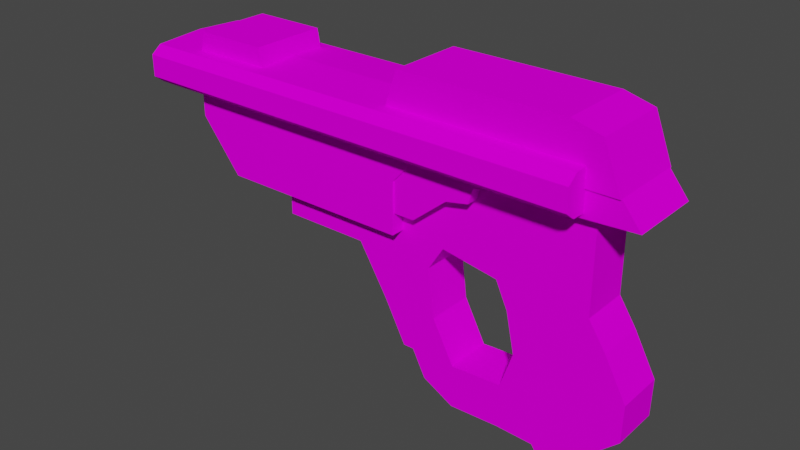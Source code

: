 # Source: PistolModel.blend  (saved by Blender 2.93.20; exported with 4.5.12 LTS)
import bpy
from mathutils import Matrix  # noqa: F401  (used for matrix-valued properties, if any)

bpy.ops.wm.read_factory_settings(use_empty=True)
scene = bpy.context.scene
scene.name = 'Scene'

# ---- collections
col_collection = bpy.data.collections.new('Collection'); scene.collection.children.link(col_collection)

# ---- images (referenced by path relative to the original .blend; pixels are not part of the script)
import os
ASSET_DIR = os.environ.get("B2B_ASSET_DIR", "")  # directory of the original .blend (textures are referenced by path, not embedded)
HERE = os.path.dirname(os.path.abspath(__file__))  # packed textures are extracted next to this script under _unpacked/

def load_image(name, relpath, width, height, colorspace="sRGB"):
    """Load a texture the original file referenced (path relative to the .blend, or extracted next to this script)."""
    p = next((c for c in (os.path.join(HERE, relpath), os.path.join(ASSET_DIR, relpath)) if relpath and os.path.exists(c)), "")
    if p:
        img = bpy.data.images.load(p, check_existing=True)
        img.name = name
    else:  # same state as the original file: an image datablock whose file is absent (Cycles renders it pink)
        img = bpy.data.images.new(name, width, height)
        img.source = "FILE"
        img.filepath = "//" + (relpath or name)
    img.colorspace_settings.name = colorspace
    return img
img_material_001_base_color = load_image('Material.001 Base Color', 'Textures/Material.001 Base Color.png', 1024, 1024, 'sRGB')

# ---- materials (node trees are filled in below, after node groups)
mat_basematerial = bpy.data.materials.new('BaseMaterial')
mat_basematerial.use_transparent_shadow = False

# ---- material node trees
mat_basematerial.use_nodes = True; mat_basematerial.node_tree.nodes.clear()
_N = mat_basematerial.node_tree.nodes; _L = mat_basematerial.node_tree.links
n0 = _N.new('ShaderNodeBsdfPrincipled'); n0.name = 'Principled BSDF'; n0.location = (10, 300)
n0.distribution = 'GGX'
n0.subsurface_method = 'BURLEY'
n0.inputs[2].default_value = 0.0
n0.inputs[3].default_value = 1.45
n0.inputs[13].default_value = 0.0
n0.inputs[27].default_value = (0.0, 0.0, 0.0, 1.0)
n0.inputs[28].default_value = 1.0
n1 = _N.new('ShaderNodeOutputMaterial'); n1.name = 'Material Output'; n1.location = (300, 300)
n2 = _N.new('ShaderNodeTexImage'); n2.name = 'Image Texture'; n2.location = (-280, 279)
n2.image = img_material_001_base_color
n2.interpolation = 'Closest'
_L.new(n0.outputs[0], n1.inputs[0])
_L.new(n2.outputs[0], n0.inputs[0])
n1.is_active_output = True

# ---- world
world_world = bpy.data.worlds.new('World'); scene.world = world_world
world_world.use_nodes = True; world_world.node_tree.nodes.clear()
_N = world_world.node_tree.nodes; _L = world_world.node_tree.links
n0 = _N.new('ShaderNodeOutputWorld'); n0.name = 'World Output'; n0.location = (300, 300)
n1 = _N.new('ShaderNodeBackground'); n1.name = 'Background'; n1.location = (10, 300)
n1.inputs[0].default_value = (0.05088, 0.05088, 0.05088, 1.0)
_L.new(n1.outputs[0], n0.inputs[0])
n0.is_active_output = True
world_world.color = (0.05088, 0.05088, 0.05088)
world_world.use_sun_shadow = False
world_world.sun_shadow_jitter_overblur = 0.0

# ---- meshes
me_cube = bpy.data.meshes.new('Cube')
me_cube.from_pydata([(-1.115, -0.2711, 0.5148), (-1.115, -0.2711, 0.8619), (0.3408, -0.2587, 0.4973), (-1.115, 0.0, 0.8619), (-0.2709, -0.2711, 0.5148), (-0.1505, -0.2711, 0.8619), (0.3408, -0.2587, 0.8767), (-0.1505, 0.0, 0.8619), (-1.745, 0.0, 0.5148), (-1.745, -0.2711, 0.5148), (-1.745, -0.2711, 0.8619), (-1.745, 0.0, 0.8619), (-1.167, -0.2711, 1.123), (-1.167, 0.0, 1.123), (-1.693, -0.2711, 1.123), (-1.693, 0.0, 1.123), (0.2673, 0.0, 0.8619), (-0.05398, 0.0, 0.5148), (-0.05398, -0.2711, 0.5148), (0.2673, -0.2711, 0.8619), (-0.02609, 0.0, 1.233), (-0.02609, -0.2711, 1.233), (0.2673, 0.0, 1.233), (0.2673, -0.2711, 1.233), (1.14, 0.0, 0.8619), (1.14, -0.2711, 0.8619), (1.14, 0.0, 1.233), (1.14, -0.2711, 1.233), (1.474, 0.0, 0.8619), (1.474, -0.2711, 0.8619), (1.35, 0.0, 1.178), (1.35, -0.2711, 1.178), (-1.115, 0.0, 0.1469), (-1.115, -0.2711, 0.1469), (-0.2709, 0.0, 0.1469), (-0.2709, -0.2711, 0.1469), (-0.05398, -0.2711, 0.1469), (-1.449, 0.0, 0.1469), (-1.449, -0.2711, 0.1469), (-0.05398, 0.0, 0.1469), (0.3408, 0.0, 0.4973), (0.3408, 0.0, 0.8767), (0.5026, -0.2587, 0.5303), (0.5367, -0.2587, 0.8767), (0.5026, 0.0, 0.5303), (0.5367, 0.0, 0.8767), (0.3408, -0.2587, 0.6428), (0.3408, 0.0, 0.6428), (0.5367, 0.0, 0.6428), (0.5367, -0.2587, 0.6428), (0.09628, 0.0, 0.2957), (0.09628, -0.2587, 0.2957), (0.09628, -0.2587, 0.6428), (0.09628, -0.2587, 0.8767), (0.09628, 0.0, 0.8767), (0.09628, 0.0, 0.6428), (-0.1134, 0.0, 0.2957), (-0.1134, -0.2587, 0.2957), (-0.1134, -0.2587, 0.6428), (-0.1134, -0.2587, 0.8767), (-0.1134, 0.0, 0.8767), (-0.1134, 0.0, 0.6428), (1.463, 0.0, 0.8767), (1.463, -0.2587, 0.8767), (1.605, 0.0, 0.7001), (1.605, -0.2587, 0.7001), (-1.033, -0.1719, -0.05159), (-1.033, -0.1719, 0.1591), (-1.033, 0.0, -0.05159), (-1.033, 0.0, 0.1591), (-0.411, -0.1719, -0.05159), (-0.411, -0.1719, 0.1591), (-0.411, 0.0, -0.05159), (-0.411, 0.0, 0.1591), (-0.07172, 0.0, 0.1591), (-0.07172, 0.0, -0.05159), (-0.07172, -0.1719, -0.05159), (-0.07172, -0.1719, 0.1591), (0.262, 0.0, 0.1191), (0.1551, 0.0, -0.05159), (0.1551, -0.1719, -0.05159), (0.262, -0.1719, 0.1191), (-0.1988, -0.1719, -0.4022), (-0.1988, 0.0, -0.4022), (-0.0285, -0.1719, -0.4022), (-0.0285, 0.0, -0.4022), (0.1983, -0.1719, -0.4022), (0.1983, 0.0, -0.4022), (-0.04217, -0.1719, -0.6998), (-0.04217, 0.0, -0.6998), (0.03311, -0.1719, -0.6998), (0.03311, 0.0, -0.6998), (0.3549, -0.1719, -0.6998), (0.3549, 0.0, -0.6998), (0.1297, -0.1719, -0.8873), (0.1297, 0.0, -0.8873), (0.3549, -0.1719, -1.008), (0.3549, 0.0, -1.008), (-0.07172, 0.0, 0.5201), (-0.07172, -0.1719, 0.5201), (0.262, 0.0, 0.5201), (0.262, -0.1719, 0.5201), (0.6618, 0.0, 0.05417), (0.6618, -0.1719, 0.05417), (0.6618, 0.0, 0.5201), (0.6618, -0.1719, 0.5201), (0.262, 0.0, 0.673), (0.262, -0.1719, 0.673), (0.6618, 0.0, 0.673), (0.6618, -0.1719, 0.673), (1.299, 0.0, 0.03484), (1.299, -0.1719, 0.03484), (1.299, 0.0, 0.5201), (1.299, -0.1719, 0.5201), (1.299, 0.0, 0.673), (1.299, -0.1719, 0.673), (0.7478, 0.0, -0.1309), (0.7478, -0.1719, -0.1309), (1.421, 0.0, -0.1502), (1.421, -0.1719, -0.1502), (0.8087, 0.0, -0.417), (0.8087, -0.1719, -0.417), (1.577, 0.0, -0.4363), (1.577, -0.1719, -0.4363), (0.7206, 0.0, -0.6793), (0.7206, -0.1719, -0.6793), (1.571, 0.0, -0.6987), (1.571, -0.1719, -0.6987), (0.7134, 0.0, -0.9942), (0.7134, -0.1719, -0.9942), (1.232, 0.0, -1.014), (1.232, -0.1719, -1.014), (0.9778, -0.1719, -1.004), (0.9606, 0.0, -1.003), (1.14, 0.0, -1.117), (1.14, -0.1719, -1.117), (1.056, -0.1719, -1.117), (1.05, 0.0, -1.117), (-2.048, 0.0, 0.8521), (1.257, 0.0, 0.8521), (-2.048, 0.0, 0.7748), (1.257, 0.0, 0.7748), (-2.048, 0.0, 0.7182), (1.257, 0.0, 0.7182), (-2.048, 0.0, 0.6975), (1.257, 0.0, 0.6975), (-2.048, -0.3591, 0.7182), (1.257, -0.3591, 0.7182), (-2.048, -0.4326, 0.7748), (1.257, -0.4326, 0.7748), (-2.048, -0.4326, 0.8521), (1.257, -0.4326, 0.8521), (-2.048, -0.4326, 0.9295), (1.257, -0.4326, 0.9295), (-2.048, -0.3591, 0.9861), (1.257, -0.3591, 0.9861), (-2.048, 0.0, 1.007), (1.257, 0.0, 1.007), (-2.048, 0.0, 0.9861), (1.257, 0.0, 0.9861), (-2.048, 0.0, 0.9295), (1.257, 0.0, 0.9295)], [], [(0, 1, 10, 9), (7, 5, 21, 20), (4, 5, 1, 0), (0, 9, 38, 33), (7, 3, 1, 5), (9, 10, 11, 8), (1, 3, 13, 12), (4, 0, 33, 35), (12, 13, 15, 14), (10, 1, 12, 14), (11, 10, 14, 15), (17, 16, 19, 18), (5, 4, 18, 19), (9, 8, 37, 38), (20, 21, 23, 22), (5, 19, 23, 21), (22, 23, 27, 26), (26, 27, 31, 30), (19, 16, 24, 25), (23, 19, 25, 27), (29, 28, 30, 31), (25, 24, 28, 29), (27, 25, 29, 31), (32, 34, 35, 33), (32, 33, 38, 37), (35, 34, 39, 36), (18, 4, 35, 36), (17, 18, 36, 39), (6, 41, 54, 53), (47, 41, 45, 48), (48, 45, 62, 64), (49, 43, 6, 46), (40, 44, 42, 2), (45, 41, 6, 43), (42, 49, 46, 2), (44, 48, 49, 42), (40, 47, 48, 44), (41, 47, 55, 54), (53, 54, 60, 59), (51, 52, 58, 57), (40, 2, 51, 50), (47, 40, 50, 55), (2, 46, 52, 51), (46, 6, 53, 52), (58, 59, 60, 61), (57, 58, 61, 56), (50, 51, 57, 56), (54, 55, 61, 60), (55, 50, 56, 61), (52, 53, 59, 58), (64, 62, 63, 65), (45, 43, 63, 62), (49, 48, 64, 65), (43, 49, 65, 63), (66, 67, 69, 68), (68, 69, 73, 72), (73, 71, 77, 74), (70, 71, 67, 66), (68, 72, 70, 66), (73, 69, 67, 71), (77, 76, 80, 81), (72, 73, 74, 75), (71, 70, 76, 77), (75, 79, 87, 85), (79, 78, 81, 80), (76, 70, 82, 84), (100, 101, 107, 106), (75, 74, 78, 79), (82, 83, 89, 88), (83, 85, 91, 89), (80, 76, 84, 86), (70, 72, 83, 82), (72, 75, 85, 83), (79, 80, 86, 87), (88, 89, 91, 90), (90, 91, 95, 94), (86, 84, 90, 92), (84, 82, 88, 90), (85, 87, 93, 91), (87, 86, 92, 93), (94, 95, 97, 96), (91, 93, 97, 95), (92, 96, 129, 125), (92, 90, 94, 96), (98, 99, 101, 100), (78, 74, 98, 100), (74, 77, 99, 98), (77, 81, 101, 99), (102, 104, 112, 110), (81, 78, 102, 103), (78, 100, 104, 102), (101, 81, 103, 105), (106, 107, 109, 108), (101, 105, 109, 107), (104, 100, 106, 108), (104, 108, 114, 112), (111, 110, 112, 113), (113, 112, 114, 115), (102, 110, 118, 116), (108, 109, 115, 114), (109, 105, 113, 115), (105, 103, 111, 113), (117, 116, 120, 121), (103, 102, 116, 117), (110, 111, 119, 118), (111, 103, 117, 119), (123, 121, 125, 127), (119, 117, 121, 123), (118, 119, 123, 122), (116, 118, 122, 120), (124, 126, 130, 133, 128), (122, 123, 127, 126), (120, 122, 126, 124), (121, 120, 124, 125), (129, 128, 133, 132), (92, 125, 124, 93), (127, 125, 129, 132, 131), (126, 127, 131, 130), (136, 137, 134, 135), (133, 130, 134, 137), (130, 131, 135, 134), (132, 133, 137, 136), (131, 132, 136, 135), (96, 97, 128, 129), (138, 139, 141, 140), (140, 141, 143, 142), (142, 143, 145, 144), (144, 145, 147, 146), (146, 147, 149, 148), (148, 149, 151, 150), (150, 151, 153, 152), (152, 153, 155, 154), (154, 155, 157, 156), (156, 157, 159, 158), (141, 139, 161, 159, 157, 155, 153, 151, 149, 147, 145, 143), (158, 159, 161, 160), (160, 161, 139, 138), (138, 140, 142, 144, 146, 148, 150, 152, 154, 156, 158, 160)])
_uv = me_cube.uv_layers.new(name='UVMap')
_uv.uv.foreach_set('vector', [0.6783, 0.4262, 0.7343, 0.4262, 0.7343, 0.5278, 0.6783, 0.5278, 0.4137, 0.8269, 0.4594, 0.8269, 0.4594, 0.8874, 0.4137, 0.8874, 0.6783, 0.2899, 0.7343, 0.2704, 0.7343, 0.4262, 0.6783, 0.4262, 0.6783, 0.4262, 0.6783, 0.5278, 0.6189, 0.48, 0.6189, 0.4262, 0.5421, 0.6571, 0.5421, 0.8128, 0.4984, 0.8128, 0.4984, 0.6571, 0.6646, 0.6103, 0.6646, 0.6687, 0.6189, 0.6687, 0.6189, 0.6103, 0.2224, 0.8848, 0.2224, 0.8409, 0.2652, 0.8409, 0.2652, 0.8848, 0.6783, 0.2899, 0.6783, 0.4262, 0.6189, 0.4262, 0.6189, 0.2899, 0.2661, 0.8245, 0.2224, 0.8245, 0.2224, 0.7397, 0.2661, 0.7397, 0.7343, 0.5278, 0.7343, 0.4262, 0.7765, 0.4346, 0.7765, 0.5194, 0.6189, 0.6687, 0.6646, 0.6687, 0.6646, 0.7118, 0.6189, 0.7118, 0.4619, 0.7527, 0.4619, 0.8104, 0.4137, 0.8104, 0.4137, 0.7527, 0.7343, 0.2704, 0.6783, 0.2899, 0.6783, 0.2549, 0.7343, 0.203, 0.6646, 0.6103, 0.6189, 0.6103, 0.6189, 0.5442, 0.6646, 0.5442, 0.5586, 0.4459, 0.6025, 0.4459, 0.6025, 0.4934, 0.5586, 0.4933, 0.7343, 0.2704, 0.7343, 0.203, 0.7942, 0.203, 0.7942, 0.2504, 0.5586, 0.4933, 0.6025, 0.4934, 0.6024, 0.6346, 0.5586, 0.6346, 0.5586, 0.6346, 0.6024, 0.6346, 0.6025, 0.6686, 0.5586, 0.6686, 0.5421, 0.6407, 0.4984, 0.6407, 0.4984, 0.4998, 0.5421, 0.4998, 0.7942, 0.203, 0.7343, 0.203, 0.7343, 0.06214, 0.7942, 0.06214, 0.4984, 0.8293, 0.5432, 0.8293, 0.5432, 0.8827, 0.4984, 0.8827, 0.5421, 0.4998, 0.4984, 0.4998, 0.4984, 0.4459, 0.5421, 0.4459, 0.7942, 0.06214, 0.7343, 0.06214, 0.7343, 0.008213, 0.7853, 0.02834, 0.4137, 0.6172, 0.4137, 0.4809, 0.4575, 0.4809, 0.4575, 0.6172, 0.4137, 0.6172, 0.4575, 0.6172, 0.4575, 0.6709, 0.4137, 0.6709, 0.4575, 0.4809, 0.4137, 0.4809, 0.4137, 0.4459, 0.4575, 0.4459, 0.6783, 0.2549, 0.6783, 0.2899, 0.6189, 0.2899, 0.6189, 0.2549, 0.4619, 0.7527, 0.4137, 0.7527, 0.4137, 0.6874, 0.4619, 0.6874, 0.3555, 0.6269, 0.3973, 0.6269, 0.3973, 0.6664, 0.3555, 0.6664, 0.2225, 0.65, 0.1848, 0.65, 0.1848, 0.6184, 0.2225, 0.6184, 0.2225, 0.6184, 0.1848, 0.6184, 0.1848, 0.4689, 0.2133, 0.4459, 0.1123, 0.5508, 0.07455, 0.5508, 0.07455, 0.5192, 0.1123, 0.5192, 0.6189, 0.756, 0.6189, 0.7283, 0.6634, 0.7282, 0.6634, 0.7559, 0.3973, 0.5953, 0.3973, 0.6269, 0.3555, 0.6269, 0.3555, 0.5953, 0.1305, 0.5453, 0.1123, 0.5508, 0.1123, 0.5192, 0.1358, 0.5192, 0.9181, 0.776, 0.8997, 0.776, 0.8997, 0.7328, 0.9181, 0.7328, 0.246, 0.65, 0.2225, 0.65, 0.2225, 0.6184, 0.2407, 0.6239, 0.1848, 0.65, 0.2225, 0.65, 0.2225, 0.6894, 0.1848, 0.6894, 0.3555, 0.6664, 0.3973, 0.6664, 0.3973, 0.7002, 0.3555, 0.7002, 0.1683, 0.4797, 0.1123, 0.4797, 0.1123, 0.4459, 0.1683, 0.4459, 0.6189, 0.756, 0.6634, 0.7559, 0.6633, 0.7971, 0.6189, 0.7972, 0.2225, 0.65, 0.246, 0.65, 0.2785, 0.6894, 0.2225, 0.6894, 0.1358, 0.5192, 0.1123, 0.5192, 0.1123, 0.4797, 0.1683, 0.4797, 0.1123, 0.5192, 0.07455, 0.5192, 0.07455, 0.4797, 0.1123, 0.4797, 0.1611, 0.7956, 0.1611, 0.8333, 0.1192, 0.8333, 0.1192, 0.7956, 0.1611, 0.7397, 0.1611, 0.7956, 0.1192, 0.7956, 0.1192, 0.7397, 0.6189, 0.7972, 0.6633, 0.7971, 0.6634, 0.8331, 0.6189, 0.8332, 0.1848, 0.6894, 0.2225, 0.6894, 0.2225, 0.7233, 0.1848, 0.7233, 0.2225, 0.6894, 0.2785, 0.6894, 0.2785, 0.7233, 0.2225, 0.7233, 0.1123, 0.4797, 0.07455, 0.4797, 0.07455, 0.4459, 0.1123, 0.4459, 0.1524, 0.8959, 0.1192, 0.8959, 0.1192, 0.8497, 0.1524, 0.8497, 0.3973, 0.5953, 0.3555, 0.5953, 0.3555, 0.4459, 0.3973, 0.4459, 0.7229, 0.7166, 0.6811, 0.7166, 0.6811, 0.5442, 0.7229, 0.5442, 0.07455, 0.5508, 0.1123, 0.5508, 0.1031, 0.7233, 0.07455, 0.7003, 0.6025, 0.8687, 0.6025, 0.9027, 0.5747, 0.9027, 0.5747, 0.8687, 0.1802, 0.008213, 0.2142, 0.008213, 0.2142, 0.1086, 0.1802, 0.1086, 0.3833, 0.7714, 0.3555, 0.7714, 0.3555, 0.7167, 0.3833, 0.7167, 0.4855, 0.3291, 0.5195, 0.3291, 0.5195, 0.4295, 0.4855, 0.4295, 0.8107, 0.7868, 0.8107, 0.6839, 0.8391, 0.6838, 0.8391, 0.7868, 0.3833, 0.7714, 0.3833, 0.8718, 0.3555, 0.8718, 0.3555, 0.7714, 0.5195, 0.2743, 0.4855, 0.2743, 0.4855, 0.2377, 0.5131, 0.2205, 0.1802, 0.1086, 0.2142, 0.1086, 0.2142, 0.1633, 0.1802, 0.1633, 0.5195, 0.3291, 0.4855, 0.3291, 0.4855, 0.2743, 0.5195, 0.2743, 0.1802, 0.1633, 0.1802, 0.1999, 0.1236, 0.2069, 0.1236, 0.1703, 0.7099, 0.8439, 0.7099, 0.8713, 0.6811, 0.8713, 0.6811, 0.8439, 0.4855, 0.2743, 0.4855, 0.3291, 0.4289, 0.2949, 0.4289, 0.2674, 0.7639, 0.8783, 0.7639, 0.9061, 0.7393, 0.9061, 0.7393, 0.8783, 0.1802, 0.1633, 0.2142, 0.1633, 0.2077, 0.2172, 0.1802, 0.1999, 0.8391, 0.623, 0.8107, 0.623, 0.8107, 0.5716, 0.8391, 0.5716, 0.1236, 0.1428, 0.1236, 0.1703, 0.07554, 0.1802, 0.07554, 0.1681, 0.4855, 0.2377, 0.4855, 0.2743, 0.4289, 0.2674, 0.4289, 0.2308, 0.8391, 0.6838, 0.8107, 0.6839, 0.8107, 0.623, 0.8391, 0.623, 0.1802, 0.1086, 0.1802, 0.1633, 0.1236, 0.1703, 0.1236, 0.1428, 0.7099, 0.8439, 0.6811, 0.8439, 0.6811, 0.7847, 0.7099, 0.7847, 0.2947, 0.7397, 0.2947, 0.7675, 0.2825, 0.7675, 0.2825, 0.7397, 0.2059, 0.9106, 0.1771, 0.9106, 0.1771, 0.8779, 0.2059, 0.8779, 0.4289, 0.2308, 0.4289, 0.2674, 0.3809, 0.2574, 0.3809, 0.2055, 0.4289, 0.2674, 0.4289, 0.2949, 0.3809, 0.2696, 0.3809, 0.2574, 0.1236, 0.1703, 0.1236, 0.2069, 0.07554, 0.2322, 0.07554, 0.1802, 0.7099, 0.7847, 0.6811, 0.7847, 0.6811, 0.7331, 0.7099, 0.7331, 0.1028, 0.8793, 0.0746, 0.8793, 0.07455, 0.8418, 0.1028, 0.8419, 0.07554, 0.1802, 0.07554, 0.2322, 0.0258, 0.2322, 0.04528, 0.1958, 0.3809, 0.2055, 0.3311, 0.2055, 0.3334, 0.1476, 0.3842, 0.1465, 0.3809, 0.2055, 0.3809, 0.2574, 0.3506, 0.2418, 0.3311, 0.2055, 0.8833, 0.7867, 0.8556, 0.7867, 0.8556, 0.7328, 0.8833, 0.7328, 0.2077, 0.2172, 0.2142, 0.1633, 0.2724, 0.1633, 0.2724, 0.2172, 0.6189, 0.8496, 0.6467, 0.8496, 0.6467, 0.9078, 0.6189, 0.9078, 0.5195, 0.2743, 0.5131, 0.2205, 0.5778, 0.2205, 0.5778, 0.2743, 0.1972, 0.2817, 0.2724, 0.2817, 0.2724, 0.3845, 0.1941, 0.3845, 0.8834, 0.7164, 0.8556, 0.7164, 0.8556, 0.6513, 0.8834, 0.6513, 0.2077, 0.2172, 0.2724, 0.2172, 0.2724, 0.2817, 0.1972, 0.2817, 0.5778, 0.2205, 0.5131, 0.2205, 0.5026, 0.1559, 0.5778, 0.1559, 0.6025, 0.8523, 0.5747, 0.8523, 0.5747, 0.7878, 0.6025, 0.7877, 0.5778, 0.2205, 0.5778, 0.1559, 0.6025, 0.1559, 0.6025, 0.2205, 0.2724, 0.2817, 0.2724, 0.2172, 0.2971, 0.2172, 0.2971, 0.2817, 0.2724, 0.2817, 0.2971, 0.2817, 0.2971, 0.3845, 0.2724, 0.3845, 0.7393, 0.6679, 0.7677, 0.6679, 0.7677, 0.7478, 0.7393, 0.7478, 0.7393, 0.7478, 0.7677, 0.7478, 0.7677, 0.773, 0.7393, 0.773, 0.1972, 0.2817, 0.1941, 0.3845, 0.1643, 0.4043, 0.1674, 0.2956, 0.6025, 0.7877, 0.5747, 0.7878, 0.5747, 0.685, 0.6025, 0.685, 0.6025, 0.1559, 0.5778, 0.1559, 0.5778, 0.05317, 0.6025, 0.05317, 0.5778, 0.1559, 0.5026, 0.1559, 0.4995, 0.05317, 0.5778, 0.05317, 0.2059, 0.8297, 0.1775, 0.8297, 0.1775, 0.7817, 0.2059, 0.7817, 0.2059, 0.8615, 0.1775, 0.8615, 0.1775, 0.8297, 0.2059, 0.8297, 0.7677, 0.6679, 0.7393, 0.6679, 0.7393, 0.6361, 0.7677, 0.6361, 0.4995, 0.05317, 0.5026, 0.1559, 0.4727, 0.1421, 0.4696, 0.03337, 0.4234, 0.008213, 0.4265, 0.1322, 0.3842, 0.1465, 0.3811, 0.009278, 0.4696, 0.03337, 0.4727, 0.1421, 0.4265, 0.1322, 0.4234, 0.008213, 0.7677, 0.6361, 0.7393, 0.6361, 0.7393, 0.5873, 0.7677, 0.5873, 0.1674, 0.2956, 0.1643, 0.4043, 0.1181, 0.4295, 0.1212, 0.3054, 0.07885, 0.2912, 0.07573, 0.4284, 0.02491, 0.3738, 0.02654, 0.3299, 0.02802, 0.29, 0.7677, 0.5873, 0.7393, 0.5873, 0.7393, 0.5442, 0.7677, 0.5442, 0.1212, 0.3054, 0.1181, 0.4295, 0.07573, 0.4284, 0.07885, 0.2912, 0.2059, 0.7817, 0.1775, 0.7817, 0.1775, 0.7397, 0.2059, 0.7397, 0.1028, 0.7831, 0.07459, 0.7831, 0.0746, 0.7425, 0.1028, 0.7397, 0.877, 0.8623, 0.877, 0.8032, 0.9047, 0.8032, 0.9047, 0.8623, 0.3811, 0.009278, 0.3842, 0.1465, 0.3334, 0.1476, 0.3318, 0.1049, 0.3302, 0.06388, 0.8556, 0.5718, 0.8884, 0.5716, 0.8884, 0.6347, 0.8556, 0.6349, 0.2825, 0.8686, 0.2816, 0.8409, 0.2962, 0.8409, 0.2962, 0.8686, 0.02654, 0.3299, 0.02491, 0.3738, 0.008213, 0.359, 0.008213, 0.3444, 0.8999, 0.6844, 0.8999, 0.6513, 0.9186, 0.6513, 0.9186, 0.6844, 0.8772, 0.9088, 0.877, 0.8787, 0.8981, 0.8788, 0.8981, 0.9088, 0.3302, 0.06388, 0.3318, 0.1049, 0.3136, 0.09236, 0.3136, 0.0787, 0.1028, 0.8419, 0.07455, 0.8418, 0.07459, 0.7831, 0.1028, 0.7831, 0.03317, 0.4459, 0.03317, 0.9794, 0.02069, 0.9794, 0.02069, 0.4459, 0.02069, 0.4459, 0.02069, 0.9794, 0.01156, 0.9794, 0.01156, 0.4459, 0.01156, 0.4459, 0.01156, 0.9794, 0.008213, 0.9794, 0.008213, 0.4459, 0.8107, 0.5549, 0.8107, 0.008213, 0.8701, 0.00829, 0.8701, 0.555, 0.8701, 0.555, 0.8701, 0.00829, 0.881, 0.008512, 0.881, 0.5552, 0.3136, 0.9918, 0.3136, 0.4459, 0.3263, 0.4459, 0.3263, 0.9918, 0.3263, 0.9918, 0.3263, 0.4459, 0.3391, 0.4459, 0.3391, 0.9918, 0.8974, 0.555, 0.8974, 0.008213, 0.9083, 0.00833, 0.9083, 0.5551, 0.9083, 0.5551, 0.9083, 0.00833, 0.9677, 0.008371, 0.9677, 0.5551, 0.05812, 0.4459, 0.05812, 0.9794, 0.05478, 0.9794, 0.05478, 0.4459, 0.8481, 0.8757, 0.8356, 0.8757, 0.8231, 0.8757, 0.814, 0.8757, 0.8107, 0.8757, 0.814, 0.8177, 0.8231, 0.8071, 0.8356, 0.8032, 0.8481, 0.8071, 0.8572, 0.8177, 0.8605, 0.8757, 0.8572, 0.8757, 0.05478, 0.4459, 0.05478, 0.9794, 0.04565, 0.9794, 0.04565, 0.4459, 0.04565, 0.4459, 0.04565, 0.9794, 0.03317, 0.9794, 0.03317, 0.4459, 0.7642, 0.8619, 0.7518, 0.8619, 0.7426, 0.8619, 0.7393, 0.8619, 0.7426, 0.8038, 0.7518, 0.7933, 0.7642, 0.7894, 0.7767, 0.7933, 0.7858, 0.8038, 0.7891, 0.8619, 0.7858, 0.8619, 0.7767, 0.8619])
me_cube.materials.append(mat_basematerial)
me_cube.use_remesh_fix_poles = True
me_cube.use_remesh_preserve_attributes = False
me_cube.use_mirror_vertex_groups = False
me_cube.update()

# ---- objects
ob_cube = bpy.data.objects.new('Cube', me_cube)
ob_empty = bpy.data.objects.new('Empty', None)

# ---- transforms, parenting, visibility, modifiers, constraints
ob_cube.location = (0.0, 0.0, 0.0)
ob_cube.lineart.crease_threshold = 0.0
_m = ob_cube.modifiers.new('Mirror', 'MIRROR')
_m.use_axis = (False, True, False)
_m.use_clip = True
ob_empty.location = (0.0, 0.0, 0.0)
ob_empty.rotation_euler = (1.571, -0.0, 0.0)
ob_empty.empty_display_type = 'IMAGE'
ob_empty.empty_display_size = 5.0

# ---- collection membership
col_collection.objects.link(ob_cube)
col_collection.objects.link(ob_empty)

# ---- scene / render settings (as saved in the file)
scene.frame_start = 1; scene.frame_end = 250; scene.frame_set(0)
scene.render.engine = 'BLENDER_EEVEE_NEXT'
scene.cycles.use_denoising = False
scene.cycles.samples = 128
scene.cycles.sampling_pattern = 'TABULATED_SOBOL'
scene.cycles.use_adaptive_sampling = False
scene.cycles.use_light_tree = False
scene.view_settings.view_transform = 'Filmic'
bpy.context.view_layer.update()

# ---- added for rendering (the .blend has no active camera and no usable light): camera, sun
cam_auto = bpy.data.cameras.new('AutoCamera')
cam_auto.lens = 50.0
cam_auto.sensor_width = 36.0
cam_auto.clip_end = 1000.0
ob_auto_camera = bpy.data.objects.new('AutoCamera', cam_auto)
scene.collection.objects.link(ob_auto_camera)
ob_auto_camera.location = (3.87679, -4.91798, 3.33682)
ob_auto_camera.rotation_euler = (1.09748, -7.21219e-08, 0.694738)
scene.camera = ob_auto_camera
light_auto_sun = bpy.data.lights.new('AutoSun', 'SUN')
light_auto_sun.energy = 3.0
light_auto_sun.angle = 0.0523599
ob_auto_sun = bpy.data.objects.new('AutoSun', light_auto_sun)
scene.collection.objects.link(ob_auto_sun)
ob_auto_sun.rotation_euler = (0.872665, 0.174533, 0.523599)
bpy.context.view_layer.update()
